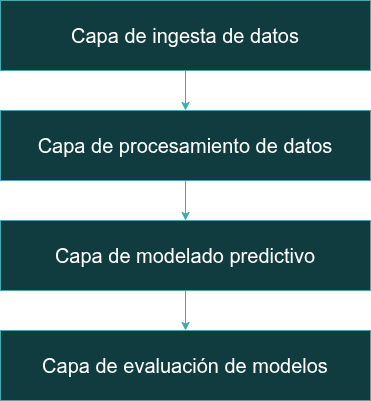

The diagram above was exported from draw.io. Its source (the exported page's mxGraphModel, read from the mxfile embedded in the PNG):
<mxGraphModel dx="1410" dy="916" grid="1" gridSize="10" guides="1" tooltips="1" connect="1" arrows="1" fold="1" page="1" pageScale="1" pageWidth="850" pageHeight="1100" math="0" shadow="0">
  <root>
    <mxCell id="0" />
    <mxCell id="1" parent="0" />
    <mxCell id="kYGK6aSAg2V1nRZVulDA-5" edge="1" parent="1" source="kYGK6aSAg2V1nRZVulDA-1" style="edgeStyle=orthogonalEdgeStyle;rounded=0;orthogonalLoop=1;jettySize=auto;html=1;entryX=0.5;entryY=0;entryDx=0;entryDy=0;fillColor=#b0e3e6;strokeColor=#0e8088;" target="kYGK6aSAg2V1nRZVulDA-2">
      <mxGeometry relative="1" as="geometry" />
    </mxCell>
    <mxCell id="kYGK6aSAg2V1nRZVulDA-1" parent="1" style="rounded=0;whiteSpace=wrap;html=1;fillColor=#b0e3e6;strokeColor=#0e8088;" value="&lt;font style=&quot;font-size: 20px;&quot; face=&quot;Helvetica&quot;&gt;Capa de ingesta de datos&lt;/font&gt;" vertex="1">
      <mxGeometry height="70" width="370" x="240" y="150" as="geometry" />
    </mxCell>
    <mxCell id="kYGK6aSAg2V1nRZVulDA-6" edge="1" parent="1" source="kYGK6aSAg2V1nRZVulDA-2" style="edgeStyle=orthogonalEdgeStyle;rounded=0;orthogonalLoop=1;jettySize=auto;html=1;entryX=0.5;entryY=0;entryDx=0;entryDy=0;fillColor=#b0e3e6;strokeColor=#0e8088;" target="kYGK6aSAg2V1nRZVulDA-3">
      <mxGeometry relative="1" as="geometry" />
    </mxCell>
    <mxCell id="kYGK6aSAg2V1nRZVulDA-2" parent="1" style="rounded=0;whiteSpace=wrap;html=1;fillColor=#b0e3e6;strokeColor=#0e8088;" value="&lt;font style=&quot;font-size: 20px;&quot;&gt;Capa de procesamiento de datos&lt;/font&gt;" vertex="1">
      <mxGeometry height="70" width="370" x="240" y="260" as="geometry" />
    </mxCell>
    <mxCell id="kYGK6aSAg2V1nRZVulDA-7" edge="1" parent="1" source="kYGK6aSAg2V1nRZVulDA-3" style="edgeStyle=orthogonalEdgeStyle;rounded=0;orthogonalLoop=1;jettySize=auto;html=1;entryX=0.5;entryY=0;entryDx=0;entryDy=0;fillColor=#b0e3e6;strokeColor=#0e8088;" target="kYGK6aSAg2V1nRZVulDA-4">
      <mxGeometry relative="1" as="geometry" />
    </mxCell>
    <mxCell id="kYGK6aSAg2V1nRZVulDA-3" parent="1" style="rounded=0;whiteSpace=wrap;html=1;fillColor=#b0e3e6;strokeColor=#0e8088;" value="&lt;font style=&quot;font-size: 20px;&quot;&gt;Capa de modelado predictivo&lt;/font&gt;" vertex="1">
      <mxGeometry height="70" width="370" x="240" y="370" as="geometry" />
    </mxCell>
    <mxCell id="kYGK6aSAg2V1nRZVulDA-4" parent="1" style="rounded=0;whiteSpace=wrap;html=1;fillColor=#b0e3e6;strokeColor=#0e8088;" value="&lt;font style=&quot;font-size: 20px;&quot;&gt;Capa de evaluación de modelos&lt;/font&gt;" vertex="1">
      <mxGeometry height="70" width="370" x="240" y="480" as="geometry" />
    </mxCell>
  </root>
</mxGraphModel>